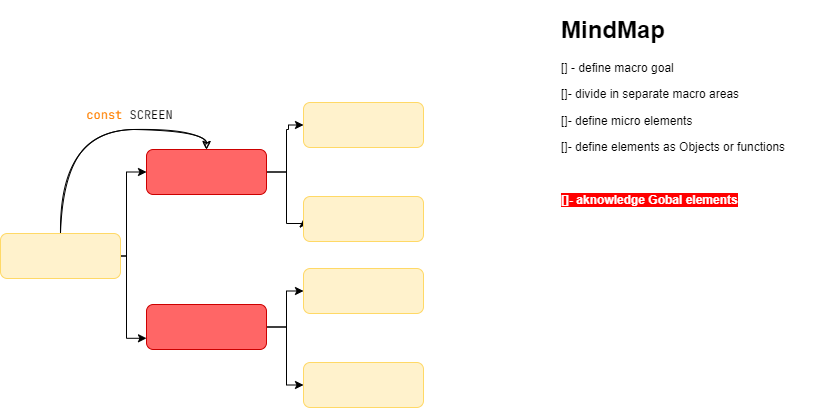

The diagram above was exported from draw.io. Its source (the exported page's mxGraphModel, read from the mxfile embedded in the PNG):
<mxGraphModel dx="1422" dy="772" grid="0" gridSize="10" guides="1" tooltips="1" connect="1" arrows="1" fold="1" page="1" pageScale="1" pageWidth="1169" pageHeight="827" math="0" shadow="0">
  <root>
    <mxCell id="0" />
    <mxCell id="1" parent="0" />
    <mxCell id="crtniavYA0Hamn7t4F4M-4" style="edgeStyle=orthogonalEdgeStyle;rounded=0;orthogonalLoop=1;jettySize=auto;html=1;exitX=1;exitY=0.5;exitDx=0;exitDy=0;entryX=0;entryY=0.5;entryDx=0;entryDy=0;" parent="1" source="crtniavYA0Hamn7t4F4M-1" target="crtniavYA0Hamn7t4F4M-2" edge="1">
      <mxGeometry relative="1" as="geometry">
        <Array as="points">
          <mxPoint x="404" y="348" />
          <mxPoint x="404" y="264" />
        </Array>
      </mxGeometry>
    </mxCell>
    <mxCell id="crtniavYA0Hamn7t4F4M-5" style="edgeStyle=orthogonalEdgeStyle;rounded=0;orthogonalLoop=1;jettySize=auto;html=1;exitX=1;exitY=0.5;exitDx=0;exitDy=0;entryX=0;entryY=0.75;entryDx=0;entryDy=0;" parent="1" source="crtniavYA0Hamn7t4F4M-1" target="crtniavYA0Hamn7t4F4M-3" edge="1">
      <mxGeometry relative="1" as="geometry">
        <Array as="points">
          <mxPoint x="404" y="348" />
          <mxPoint x="404" y="430" />
        </Array>
      </mxGeometry>
    </mxCell>
    <mxCell id="crtniavYA0Hamn7t4F4M-19" style="edgeStyle=orthogonalEdgeStyle;orthogonalLoop=1;jettySize=auto;html=1;exitX=0.5;exitY=0;exitDx=0;exitDy=0;entryX=0.5;entryY=0;entryDx=0;entryDy=0;fontColor=#FFFFFF;curved=1;sketch=1;" parent="1" source="crtniavYA0Hamn7t4F4M-1" target="crtniavYA0Hamn7t4F4M-2" edge="1">
      <mxGeometry relative="1" as="geometry" />
    </mxCell>
    <mxCell id="crtniavYA0Hamn7t4F4M-1" value="" style="rounded=1;whiteSpace=wrap;html=1;fillColor=#fff2cc;strokeColor=#FFD966;" parent="1" vertex="1">
      <mxGeometry x="278" y="325" width="120" height="45" as="geometry" />
    </mxCell>
    <mxCell id="crtniavYA0Hamn7t4F4M-14" style="edgeStyle=orthogonalEdgeStyle;rounded=0;orthogonalLoop=1;jettySize=auto;html=1;exitX=1;exitY=0.5;exitDx=0;exitDy=0;entryX=0;entryY=0.5;entryDx=0;entryDy=0;" parent="1" source="crtniavYA0Hamn7t4F4M-2" target="crtniavYA0Hamn7t4F4M-8" edge="1">
      <mxGeometry relative="1" as="geometry">
        <Array as="points">
          <mxPoint x="564" y="264" />
          <mxPoint x="564" y="221" />
          <mxPoint x="566" y="221" />
          <mxPoint x="566" y="217" />
        </Array>
      </mxGeometry>
    </mxCell>
    <mxCell id="crtniavYA0Hamn7t4F4M-15" style="edgeStyle=orthogonalEdgeStyle;rounded=0;orthogonalLoop=1;jettySize=auto;html=1;exitX=1;exitY=0.5;exitDx=0;exitDy=0;entryX=0;entryY=0.5;entryDx=0;entryDy=0;" parent="1" source="crtniavYA0Hamn7t4F4M-2" target="crtniavYA0Hamn7t4F4M-9" edge="1">
      <mxGeometry relative="1" as="geometry">
        <Array as="points">
          <mxPoint x="564" y="264" />
          <mxPoint x="564" y="315" />
          <mxPoint x="581" y="315" />
        </Array>
      </mxGeometry>
    </mxCell>
    <mxCell id="crtniavYA0Hamn7t4F4M-2" value="" style="rounded=1;whiteSpace=wrap;html=1;fillColor=#FF6666;strokeColor=#CC0000;" parent="1" vertex="1">
      <mxGeometry x="424" y="241" width="120" height="45" as="geometry" />
    </mxCell>
    <mxCell id="crtniavYA0Hamn7t4F4M-12" style="edgeStyle=orthogonalEdgeStyle;rounded=0;orthogonalLoop=1;jettySize=auto;html=1;exitX=1;exitY=0.5;exitDx=0;exitDy=0;entryX=0;entryY=0.5;entryDx=0;entryDy=0;" parent="1" source="crtniavYA0Hamn7t4F4M-3" target="crtniavYA0Hamn7t4F4M-10" edge="1">
      <mxGeometry relative="1" as="geometry" />
    </mxCell>
    <mxCell id="crtniavYA0Hamn7t4F4M-13" style="edgeStyle=orthogonalEdgeStyle;rounded=0;orthogonalLoop=1;jettySize=auto;html=1;exitX=1;exitY=0.5;exitDx=0;exitDy=0;entryX=0;entryY=0.5;entryDx=0;entryDy=0;" parent="1" source="crtniavYA0Hamn7t4F4M-3" target="crtniavYA0Hamn7t4F4M-11" edge="1">
      <mxGeometry relative="1" as="geometry">
        <Array as="points">
          <mxPoint x="564" y="419" />
          <mxPoint x="564" y="477" />
        </Array>
      </mxGeometry>
    </mxCell>
    <mxCell id="crtniavYA0Hamn7t4F4M-3" value="" style="rounded=1;whiteSpace=wrap;html=1;fillColor=#FF6666;strokeColor=#CC0000;" parent="1" vertex="1">
      <mxGeometry x="424" y="396" width="120" height="45" as="geometry" />
    </mxCell>
    <mxCell id="crtniavYA0Hamn7t4F4M-8" value="" style="rounded=1;whiteSpace=wrap;html=1;fillColor=#fff2cc;strokeColor=#FFD966;" parent="1" vertex="1">
      <mxGeometry x="581" y="194" width="120" height="45" as="geometry" />
    </mxCell>
    <mxCell id="crtniavYA0Hamn7t4F4M-9" value="" style="rounded=1;whiteSpace=wrap;html=1;fillColor=#fff2cc;strokeColor=#FFD966;" parent="1" vertex="1">
      <mxGeometry x="581" y="288" width="120" height="45" as="geometry" />
    </mxCell>
    <mxCell id="crtniavYA0Hamn7t4F4M-10" value="" style="rounded=1;whiteSpace=wrap;html=1;fillColor=#fff2cc;strokeColor=#FFD966;" parent="1" vertex="1">
      <mxGeometry x="581" y="360" width="120" height="45" as="geometry" />
    </mxCell>
    <mxCell id="crtniavYA0Hamn7t4F4M-11" value="" style="rounded=1;whiteSpace=wrap;html=1;fillColor=#fff2cc;strokeColor=#FFD966;" parent="1" vertex="1">
      <mxGeometry x="581" y="454" width="120" height="45" as="geometry" />
    </mxCell>
    <mxCell id="crtniavYA0Hamn7t4F4M-18" value="&lt;h1&gt;MindMap&lt;/h1&gt;&lt;p&gt;[] - define macro goal&lt;/p&gt;&lt;p&gt;[]- divide in separate macro areas&lt;/p&gt;&lt;p&gt;[]- define micro elements&lt;/p&gt;&lt;p&gt;[]- define elements as Objects or functions&lt;/p&gt;&lt;p&gt;&lt;br&gt;&lt;/p&gt;&lt;p&gt;&lt;span style=&quot;background-color: rgb(255, 0, 0);&quot;&gt;&lt;font color=&quot;#ffffff&quot;&gt;&lt;b&gt;[]- aknowledge Gobal elements&lt;/b&gt;&lt;/font&gt;&lt;/span&gt;&lt;/p&gt;" style="text;html=1;strokeColor=none;fillColor=none;spacing=5;spacingTop=-20;whiteSpace=wrap;overflow=hidden;rounded=0;" parent="1" vertex="1">
      <mxGeometry x="834" y="102" width="275" height="220" as="geometry" />
    </mxCell>
    <mxCell id="crtniavYA0Hamn7t4F4M-20" value="&lt;font color=&quot;#ff8000&quot; style=&quot;&quot;&gt;const&lt;/font&gt;&lt;font style=&quot;&quot; color=&quot;#000000&quot;&gt; SCREEN&lt;/font&gt;" style="text;html=1;strokeColor=none;fillColor=none;align=center;verticalAlign=middle;whiteSpace=wrap;rounded=0;labelBackgroundColor=#FFFFFF;fontColor=#FFFFFF;fontFamily=JetBrains Mono;fontSource=https%3A%2F%2Ffonts.googleapis.com%2Fcss%3Ffamily%3DJetBrains%2BMono;" parent="1" vertex="1">
      <mxGeometry x="330" y="191" width="155" height="31" as="geometry" />
    </mxCell>
  </root>
</mxGraphModel>